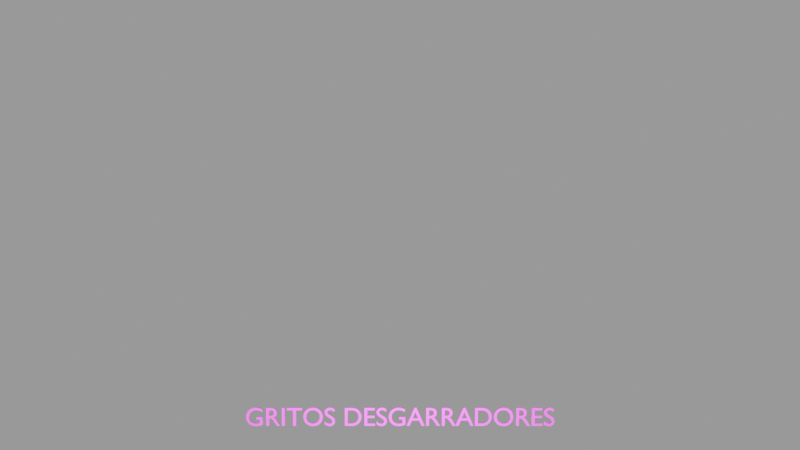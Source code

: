 # Source: Texts.blend  (saved by Blender 3.4.6; exported with 4.5.12 LTS)
import bpy
from mathutils import Matrix  # noqa: F401  (used for matrix-valued properties, if any)

bpy.ops.wm.read_factory_settings(use_empty=True)
scene = bpy.context.scene
scene.name = 'Scene'

# ---- images (referenced by path relative to the original .blend; pixels are not part of the script)
import os
ASSET_DIR = os.environ.get("B2B_ASSET_DIR", "")  # directory of the original .blend (textures are referenced by path, not embedded)
HERE = os.path.dirname(os.path.abspath(__file__))  # packed textures are extracted next to this script under _unpacked/

def load_image(name, relpath, width, height, colorspace="sRGB"):
    """Load a texture the original file referenced (path relative to the .blend, or extracted next to this script)."""
    p = next((c for c in (os.path.join(HERE, relpath), os.path.join(ASSET_DIR, relpath)) if relpath and os.path.exists(c)), "")
    if p:
        img = bpy.data.images.load(p, check_existing=True)
        img.name = name
    else:  # same state as the original file: an image datablock whose file is absent (Cycles renders it pink)
        img = bpy.data.images.new(name, width, height)
        img.source = "FILE"
        img.filepath = "//" + (relpath or name)
    img.colorspace_settings.name = colorspace
    return img
img_texturescom_metal_steelbattered_1k_metallic_png = load_image('TexturesCom_Metal_SteelBattered_1K_metallic.png', 'steel_battered_PBRMat/TexturesCom_Metal_SteelBattered_1K_metallic.png', 1024, 1024, 'sRGB')
img_texturescom_metal_steelbattered_1k_normal_png = load_image('TexturesCom_Metal_SteelBattered_1K_normal.png', 'steel_battered_PBRMat/TexturesCom_Metal_SteelBattered_1K_normal.png', 1024, 1024, 'sRGB')
img_texturescom_metal_steelbattered_1k_height_png = load_image('TexturesCom_Metal_SteelBattered_1K_height.png', 'steel_battered_PBRMat/TexturesCom_Metal_SteelBattered_1K_height.png', 1024, 1024, 'sRGB')
img_texturescom_metal_steelbattered_1k_ao_png = load_image('TexturesCom_Metal_SteelBattered_1K_ao.png', 'steel_battered_PBRMat/TexturesCom_Metal_SteelBattered_1K_ao.png', 1024, 1024, 'sRGB')
img_texturescom_metal_steelbattered_1k_roughness_png = load_image('TexturesCom_Metal_SteelBattered_1K_roughness.png', 'steel_battered_PBRMat/TexturesCom_Metal_SteelBattered_1K_roughness.png', 1024, 1024, 'sRGB')
img_texturescom_metal_steelbattered_1k_albedo_png_002 = load_image('TexturesCom_Metal_SteelBattered_1K_albedo.png.002', 'steel_battered_PBRMat/TexturesCom_Metal_SteelBattered_1K_albedo.png', 1024, 1024, 'sRGB')

# ---- materials (node trees are filled in below, after node groups)
mat_steel_battered = bpy.data.materials.new('steel battered')

# ---- material node trees
mat_steel_battered.use_nodes = True; mat_steel_battered.node_tree.nodes.clear()
_N = mat_steel_battered.node_tree.nodes; _L = mat_steel_battered.node_tree.links
n0 = _N.new('ShaderNodeOutputMaterial'); n0.name = 'Material Output'; n0.location = (-183, 200)
n1 = _N.new('ShaderNodeMixShader'); n1.name = 'Mix Shader'; n1.location = (-423, 410)
n2 = _N.new('ShaderNodeNormal'); n2.name = 'Normal'; n2.location = (-1824, -424)
n3 = _N.new('ShaderNodeTexImage'); n3.name = 'Image Texture.004'; n3.location = (-2488, 692)
n3.image = img_texturescom_metal_steelbattered_1k_metallic_png
n4 = _N.new('ShaderNodeTexImage'); n4.name = 'Image Texture'; n4.location = (-2461, -494)
n4.image = img_texturescom_metal_steelbattered_1k_normal_png
n5 = _N.new('ShaderNodeTexImage'); n5.name = 'Image Texture.001'; n5.location = (-2476, -169)
n5.width = 242
n5.image = img_texturescom_metal_steelbattered_1k_height_png
n6 = _N.new('ShaderNodeDisplacement'); n6.name = 'Displacement'; n6.location = (-1145, -441)
n7 = _N.new('ShaderNodeBsdfPrincipled'); n7.name = 'Principled BSDF'; n7.location = (-710, 174)
n7.distribution = 'GGX'
n7.subsurface_method = 'RANDOM_WALK_SKIN'
n7.inputs[3].default_value = 1.45
n7.inputs[27].default_value = (0.2705, 0.2705, 0.2705, 1.0)
n7.inputs[28].default_value = 1.0
n8 = _N.new('ShaderNodeValToRGB'); n8.name = 'ColorRamp'; n8.location = (-1108, 473)
while len(n8.color_ramp.elements) > 1: n8.color_ramp.elements.remove(n8.color_ramp.elements[-1])
n8.color_ramp.elements[0].position = 0.0; n8.color_ramp.elements[0].color = (0.0, 0.0, 0.0, 1.0)
_e = n8.color_ramp.elements.new(0.6727); _e.color = (1.0, 1.0, 1.0, 1.0)
n9 = _N.new('ShaderNodeAmbientOcclusion'); n9.name = 'Ambient Occlusion'; n9.location = (-1282, 111)
n10 = _N.new('ShaderNodeTexImage'); n10.name = 'Image Texture.002'; n10.location = (-2481, 116)
n10.width = 303
n10.image = img_texturescom_metal_steelbattered_1k_ao_png
n11 = _N.new('ShaderNodeTexImage'); n11.name = 'Image Texture.003'; n11.location = (-2486, 407)
n11.image = img_texturescom_metal_steelbattered_1k_roughness_png
n12 = _N.new('ShaderNodeTexImage'); n12.name = 'Image Texture.005'; n12.location = (-2476, 985)
n12.image = img_texturescom_metal_steelbattered_1k_albedo_png_002
n13 = _N.new('ShaderNodeMapping'); n13.name = 'Mapping'; n13.location = (-2913, -184)
n14 = _N.new('ShaderNodeTexCoord'); n14.name = 'Texture Coordinate'; n14.location = (-3459, -288)
n15 = _N.new('ShaderNodeVectorMath'); n15.name = 'Vector Math'; n15.location = (-3226, -254)
n15.operation = 'MULTIPLY'
n15.inputs[1].default_value = (5.0, 1.0, 18.8)
_L.new(n4.outputs[0], n2.inputs[0])
_L.new(n2.outputs[0], n9.inputs[2])
_L.new(n2.outputs[0], n6.inputs[3])
_L.new(n2.outputs[0], n7.inputs[5])
_L.new(n5.outputs[0], n6.inputs[0])
_L.new(n6.outputs[0], n0.inputs[2])
_L.new(n1.outputs[0], n0.inputs[0])
_L.new(n7.outputs[0], n1.inputs[2])
_L.new(n8.outputs[0], n1.inputs[0])
_L.new(n9.outputs[0], n8.inputs[0])
_L.new(n10.outputs[0], n9.inputs[0])
_L.new(n11.outputs[0], n7.inputs[2])
_L.new(n3.outputs[0], n7.inputs[1])
_L.new(n12.outputs[0], n7.inputs[0])
_L.new(n13.outputs[0], n11.inputs[0])
_L.new(n13.outputs[0], n10.inputs[0])
_L.new(n13.outputs[0], n5.inputs[0])
_L.new(n13.outputs[0], n4.inputs[0])
_L.new(n13.outputs[0], n12.inputs[0])
_L.new(n13.outputs[0], n3.inputs[0])
_L.new(n14.outputs[0], n15.inputs[0])
_L.new(n15.outputs[0], n13.inputs[0])
n0.is_active_output = True

# ---- world
world_world = bpy.data.worlds.new('World'); scene.world = world_world
world_world.use_nodes = True; world_world.node_tree.nodes.clear()
_N = world_world.node_tree.nodes; _L = world_world.node_tree.links
n0 = _N.new('ShaderNodeOutputWorld'); n0.name = 'World Output'; n0.location = (300, 300)
n1 = _N.new('ShaderNodeBackground'); n1.name = 'Background'; n1.location = (10, 300)
n1.inputs[0].default_value = (1.0, 1.0, 1.0, 1.0)
n1.inputs[1].default_value = 0.3
_L.new(n1.outputs[0], n0.inputs[0])
n0.is_active_output = True
world_world.color = (0.05088, 0.05088, 0.05088)
world_world.use_sun_shadow = False
world_world.sun_shadow_jitter_overblur = 0.0

# ---- cameras
cam_camera_001 = bpy.data.cameras.new('Camera.001')
cam_camera_001.show_background_images = True

# ---- lights
light_sun_001 = bpy.data.lights.new('Sun.001', 'SUN')
light_sun_001.transmission_factor = 0.0
light_sun_001.energy = 5.03
light_sun_001.shadow_soft_size = 5.925

# ---- curves / text
txt_text = bpy.data.curves.new('Text', 'FONT')
txt_text.dimensions = '2D'
txt_text.body = 'GRITOS DESGARRADORES'
txt_text.materials.append(mat_steel_battered)
txt_text.extrude = 0.05
txt_text.align_x = 'CENTER'
txt_text.align_y = 'CENTER'

# ---- objects
ob_camera = bpy.data.objects.new('Camera', cam_camera_001)
ob_subtitles_animados = bpy.data.objects.new('Subtitles(Animados)', txt_text)
ob_sun = bpy.data.objects.new('Sun', light_sun_001)

# ---- transforms, parenting, visibility, modifiers, constraints
ob_camera.location = (0.0, 6.898, 42.64)
ob_subtitles_animados.location = (0.0, -0.497, 0.0)
ob_sun.location = (0.0, 0.0, 8.566)
ob_sun.rotation_euler = (0.06109, 0.0, 0.0)

# ---- collection membership
scene.collection.objects.link(ob_camera)
scene.collection.objects.link(ob_subtitles_animados)
scene.collection.objects.link(ob_sun)

# ---- scene / render settings (as saved in the file)
scene.camera = ob_camera
scene.frame_start = 0; scene.frame_end = 291; scene.frame_set(0)
scene.render.engine = 'CYCLES'
scene.render.image_settings.compression = 0
scene.render.film_transparent = True
scene.cycles.feature_set = 'EXPERIMENTAL'
scene.cycles.sampling_pattern = 'TABULATED_SOBOL'
scene.cycles.use_light_tree = False
scene.view_settings.view_transform = 'Filmic'
bpy.context.view_layer.update()
